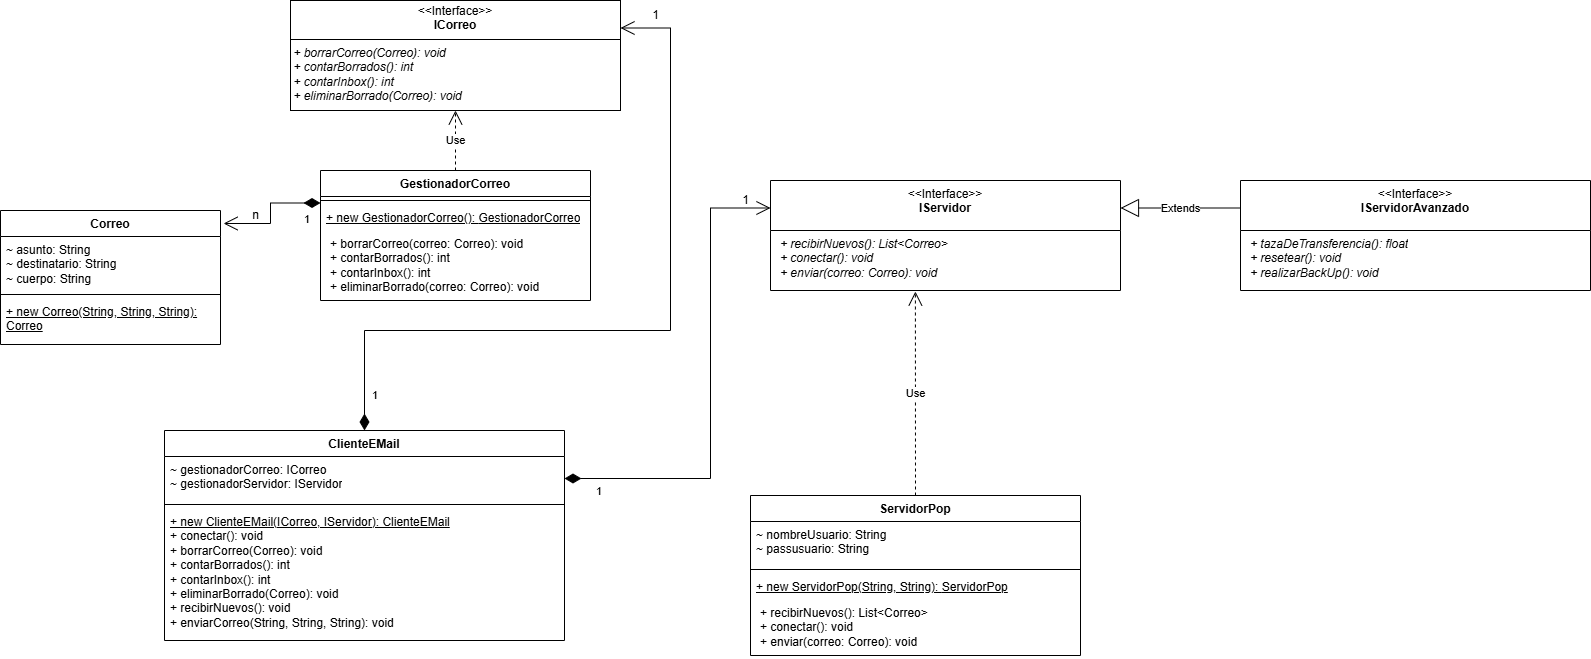

The diagram above was exported from draw.io. Its source (the exported page's mxGraphModel, read from the mxfile embedded in the PNG):
<mxGraphModel dx="2492" dy="743" grid="1" gridSize="10" guides="1" tooltips="1" connect="1" arrows="1" fold="1" page="1" pageScale="1" pageWidth="827" pageHeight="1169" background="#ffffff" math="0" shadow="0">
  <root>
    <mxCell id="D6v8AAE-kD5SJMK_77Qf-0" />
    <mxCell id="D6v8AAE-kD5SJMK_77Qf-1" parent="D6v8AAE-kD5SJMK_77Qf-0" />
    <mxCell id="D6v8AAE-kD5SJMK_77Qf-3" value="ServidorPop" style="swimlane;fontStyle=1;align=center;verticalAlign=top;childLayout=stackLayout;horizontal=1;startSize=26;horizontalStack=0;resizeParent=1;resizeParentMax=0;resizeLast=0;collapsible=1;marginBottom=0;whiteSpace=wrap;html=1;" parent="D6v8AAE-kD5SJMK_77Qf-1" vertex="1">
      <mxGeometry x="600" y="645" width="330" height="160" as="geometry" />
    </mxCell>
    <mxCell id="D6v8AAE-kD5SJMK_77Qf-10" value="~ nombreUsuario: String&lt;br&gt;~ passusuario: String" style="text;strokeColor=none;fillColor=none;align=left;verticalAlign=top;spacingLeft=4;spacingRight=4;overflow=hidden;rotatable=0;points=[[0,0.5],[1,0.5]];portConstraint=eastwest;whiteSpace=wrap;html=1;" parent="D6v8AAE-kD5SJMK_77Qf-3" vertex="1">
      <mxGeometry y="26" width="330" height="44" as="geometry" />
    </mxCell>
    <mxCell id="D6v8AAE-kD5SJMK_77Qf-4" value="" style="line;strokeWidth=1;fillColor=none;align=left;verticalAlign=middle;spacingTop=-1;spacingLeft=3;spacingRight=3;rotatable=0;labelPosition=right;points=[];portConstraint=eastwest;strokeColor=inherit;" parent="D6v8AAE-kD5SJMK_77Qf-3" vertex="1">
      <mxGeometry y="70" width="330" height="8" as="geometry" />
    </mxCell>
    <mxCell id="iEd6ibiKfztxmxH4if0G-9" value="&lt;u&gt;+ new ServidorPop(String, String):&amp;nbsp;&lt;/u&gt;&lt;u&gt;ServidorPop&lt;/u&gt;" style="text;strokeColor=none;fillColor=none;align=left;verticalAlign=top;spacingLeft=4;spacingRight=4;overflow=hidden;rotatable=0;points=[[0,0.5],[1,0.5]];portConstraint=eastwest;whiteSpace=wrap;html=1;" vertex="1" parent="D6v8AAE-kD5SJMK_77Qf-3">
      <mxGeometry y="78" width="330" height="26" as="geometry" />
    </mxCell>
    <mxCell id="D6v8AAE-kD5SJMK_77Qf-5" value="&lt;p style=&quot;margin: 0px 0px 0px 4px;&quot;&gt;+ recibirNuevos(): List&amp;lt;Correo&amp;gt;&lt;/p&gt;&lt;p style=&quot;margin: 0px 0px 0px 4px;&quot;&gt;+ conectar(): void&lt;/p&gt;&lt;p style=&quot;margin: 0px 0px 0px 4px;&quot;&gt;+ enviar(correo: Correo): void&lt;/p&gt;" style="text;strokeColor=none;fillColor=none;align=left;verticalAlign=top;spacingLeft=4;spacingRight=4;overflow=hidden;rotatable=0;points=[[0,0.5],[1,0.5]];portConstraint=eastwest;whiteSpace=wrap;html=1;" parent="D6v8AAE-kD5SJMK_77Qf-3" vertex="1">
      <mxGeometry y="104" width="330" height="56" as="geometry" />
    </mxCell>
    <mxCell id="D6v8AAE-kD5SJMK_77Qf-6" value="GestionadorCorreo" style="swimlane;fontStyle=1;align=center;verticalAlign=top;childLayout=stackLayout;horizontal=1;startSize=26;horizontalStack=0;resizeParent=1;resizeParentMax=0;resizeLast=0;collapsible=1;marginBottom=0;whiteSpace=wrap;html=1;" parent="D6v8AAE-kD5SJMK_77Qf-1" vertex="1">
      <mxGeometry x="170" y="320" width="270" height="130" as="geometry" />
    </mxCell>
    <mxCell id="D6v8AAE-kD5SJMK_77Qf-7" value="" style="line;strokeWidth=1;fillColor=none;align=left;verticalAlign=middle;spacingTop=-1;spacingLeft=3;spacingRight=3;rotatable=0;labelPosition=right;points=[];portConstraint=eastwest;strokeColor=inherit;" parent="D6v8AAE-kD5SJMK_77Qf-6" vertex="1">
      <mxGeometry y="26" width="270" height="8" as="geometry" />
    </mxCell>
    <mxCell id="D6v8AAE-kD5SJMK_77Qf-8" value="&lt;u&gt;+ new GestionadorCorreo():&amp;nbsp;&lt;/u&gt;&lt;u&gt;GestionadorCorreo&lt;/u&gt;" style="text;strokeColor=none;fillColor=none;align=left;verticalAlign=top;spacingLeft=4;spacingRight=4;overflow=hidden;rotatable=0;points=[[0,0.5],[1,0.5]];portConstraint=eastwest;whiteSpace=wrap;html=1;" parent="D6v8AAE-kD5SJMK_77Qf-6" vertex="1">
      <mxGeometry y="34" width="270" height="26" as="geometry" />
    </mxCell>
    <mxCell id="iEd6ibiKfztxmxH4if0G-10" value="&lt;p style=&quot;margin: 0px 0px 0px 4px;&quot;&gt;&lt;span style=&quot;font-size: 12px; font-weight: 400;&quot;&gt;+ borrarCorreo(correo: Correo): void&lt;/span&gt;&lt;/p&gt;&lt;p style=&quot;margin: 0px 0px 0px 4px;&quot;&gt;&lt;span style=&quot;font-size: 12px; font-weight: 400;&quot;&gt;+ contarBorrados(): int&lt;/span&gt;&lt;/p&gt;&lt;p style=&quot;margin: 0px 0px 0px 4px;&quot;&gt;&lt;span style=&quot;font-size: 12px; font-weight: 400;&quot;&gt;+ contarInbox(): int&lt;/span&gt;&lt;/p&gt;&lt;p style=&quot;margin: 0px 0px 0px 4px;&quot;&gt;&lt;span style=&quot;font-size: 12px; font-weight: 400;&quot;&gt;+ eliminarBorrado(correo: Correo): void&lt;/span&gt;&lt;/p&gt;" style="text;strokeColor=none;fillColor=none;align=left;verticalAlign=top;spacingLeft=4;spacingRight=4;overflow=hidden;rotatable=0;points=[[0,0.5],[1,0.5]];portConstraint=eastwest;whiteSpace=wrap;html=1;fontFamily=Helvetica;fontSize=11;fontColor=default;fontStyle=1;labelBackgroundColor=default;resizable=1;horizontal=1;" vertex="1" parent="D6v8AAE-kD5SJMK_77Qf-6">
      <mxGeometry y="60" width="270" height="70" as="geometry" />
    </mxCell>
    <mxCell id="D6v8AAE-kD5SJMK_77Qf-9" value="ClienteEMail&lt;div&gt;&lt;br&gt;&lt;/div&gt;" style="swimlane;fontStyle=1;align=center;verticalAlign=top;childLayout=stackLayout;horizontal=1;startSize=26;horizontalStack=0;resizeParent=1;resizeParentMax=0;resizeLast=0;collapsible=1;marginBottom=0;whiteSpace=wrap;html=1;" parent="D6v8AAE-kD5SJMK_77Qf-1" vertex="1">
      <mxGeometry x="14" y="580" width="400" height="210" as="geometry" />
    </mxCell>
    <mxCell id="9QqcHYg_G4gjmj1Ardh2-2" value="~ gestionadorCorreo: ICorreo&lt;br&gt;~ gestionadorServidor: IServidor" style="text;strokeColor=none;fillColor=none;align=left;verticalAlign=top;spacingLeft=4;spacingRight=4;overflow=hidden;rotatable=0;points=[[0,0.5],[1,0.5]];portConstraint=eastwest;whiteSpace=wrap;html=1;" parent="D6v8AAE-kD5SJMK_77Qf-9" vertex="1">
      <mxGeometry y="26" width="400" height="44" as="geometry" />
    </mxCell>
    <mxCell id="D6v8AAE-kD5SJMK_77Qf-11" value="" style="line;strokeWidth=1;fillColor=none;align=left;verticalAlign=middle;spacingTop=-1;spacingLeft=3;spacingRight=3;rotatable=0;labelPosition=right;points=[];portConstraint=eastwest;strokeColor=inherit;" parent="D6v8AAE-kD5SJMK_77Qf-9" vertex="1">
      <mxGeometry y="70" width="400" height="8" as="geometry" />
    </mxCell>
    <mxCell id="D6v8AAE-kD5SJMK_77Qf-12" value="&lt;u&gt;+ new ClienteEMail(ICorreo, IServidor): ClienteEMail&lt;/u&gt;&lt;div&gt;+ conectar(): void&lt;/div&gt;&lt;div&gt;+ borrarCorreo(Correo): void&lt;br&gt;+ contarBorrados(): int&lt;br&gt;+ contarInbox(): int&lt;br&gt;&lt;/div&gt;&lt;div&gt;+ eliminarBorrado(Correo): void&lt;/div&gt;&lt;div&gt;+ recibirNuevos(): void&lt;br&gt;+ enviarCorreo(String, String, String): void&lt;/div&gt;" style="text;strokeColor=none;fillColor=none;align=left;verticalAlign=top;spacingLeft=4;spacingRight=4;overflow=hidden;rotatable=0;points=[[0,0.5],[1,0.5]];portConstraint=eastwest;whiteSpace=wrap;html=1;" parent="D6v8AAE-kD5SJMK_77Qf-9" vertex="1">
      <mxGeometry y="78" width="400" height="132" as="geometry" />
    </mxCell>
    <mxCell id="9QqcHYg_G4gjmj1Ardh2-0" value="&lt;p style=&quot;margin:0px;margin-top:4px;text-align:center;&quot;&gt;&amp;lt;&amp;lt;Interface&amp;gt;&amp;gt;&lt;br&gt;&lt;b&gt;ICorreo&lt;/b&gt;&lt;/p&gt;&lt;hr size=&quot;1&quot; style=&quot;border-style:solid;&quot;&gt;&lt;div&gt;&amp;nbsp;&lt;i&gt;+ borrarCorreo(Correo): void&lt;br&gt;&amp;nbsp;+ contarBorrados(): int&lt;br&gt;&amp;nbsp;+ contarInbox(): int&lt;br&gt;&lt;/i&gt;&lt;/div&gt;&lt;div&gt;&lt;i&gt;&amp;nbsp;+ eliminarBorrado(Correo): void&lt;/i&gt;&lt;/div&gt;" style="verticalAlign=top;align=left;overflow=fill;html=1;whiteSpace=wrap;" parent="D6v8AAE-kD5SJMK_77Qf-1" vertex="1">
      <mxGeometry x="140" y="150" width="330" height="110" as="geometry" />
    </mxCell>
    <mxCell id="9QqcHYg_G4gjmj1Ardh2-1" value="Use" style="endArrow=open;endSize=12;dashed=1;html=1;rounded=0;exitX=0.5;exitY=0;exitDx=0;exitDy=0;entryX=0.5;entryY=1;entryDx=0;entryDy=0;" parent="D6v8AAE-kD5SJMK_77Qf-1" source="D6v8AAE-kD5SJMK_77Qf-6" target="9QqcHYg_G4gjmj1Ardh2-0" edge="1">
      <mxGeometry width="160" relative="1" as="geometry">
        <mxPoint x="390" y="330" as="sourcePoint" />
        <mxPoint x="550" y="330" as="targetPoint" />
      </mxGeometry>
    </mxCell>
    <mxCell id="9QqcHYg_G4gjmj1Ardh2-3" value="Correo" style="swimlane;fontStyle=1;align=center;verticalAlign=top;childLayout=stackLayout;horizontal=1;startSize=26;horizontalStack=0;resizeParent=1;resizeParentMax=0;resizeLast=0;collapsible=1;marginBottom=0;whiteSpace=wrap;html=1;" parent="D6v8AAE-kD5SJMK_77Qf-1" vertex="1">
      <mxGeometry x="-150" y="360" width="220" height="134" as="geometry" />
    </mxCell>
    <mxCell id="9QqcHYg_G4gjmj1Ardh2-7" value="~ asunto: String&lt;br&gt;~ destinatario: String&lt;div&gt;~ cuerpo: String&lt;br&gt;&lt;div&gt;&lt;br&gt;&lt;/div&gt;&lt;/div&gt;" style="text;strokeColor=none;fillColor=none;align=left;verticalAlign=top;spacingLeft=4;spacingRight=4;overflow=hidden;rotatable=0;points=[[0,0.5],[1,0.5]];portConstraint=eastwest;whiteSpace=wrap;html=1;" parent="9QqcHYg_G4gjmj1Ardh2-3" vertex="1">
      <mxGeometry y="26" width="220" height="54" as="geometry" />
    </mxCell>
    <mxCell id="9QqcHYg_G4gjmj1Ardh2-4" value="" style="line;strokeWidth=1;fillColor=none;align=left;verticalAlign=middle;spacingTop=-1;spacingLeft=3;spacingRight=3;rotatable=0;labelPosition=right;points=[];portConstraint=eastwest;strokeColor=inherit;" parent="9QqcHYg_G4gjmj1Ardh2-3" vertex="1">
      <mxGeometry y="80" width="220" height="8" as="geometry" />
    </mxCell>
    <mxCell id="9QqcHYg_G4gjmj1Ardh2-5" value="&lt;u&gt;+ new Correo(String, String, String): Correo&lt;/u&gt;" style="text;strokeColor=none;fillColor=none;align=left;verticalAlign=top;spacingLeft=4;spacingRight=4;overflow=hidden;rotatable=0;points=[[0,0.5],[1,0.5]];portConstraint=eastwest;whiteSpace=wrap;html=1;" parent="9QqcHYg_G4gjmj1Ardh2-3" vertex="1">
      <mxGeometry y="88" width="220" height="46" as="geometry" />
    </mxCell>
    <mxCell id="9QqcHYg_G4gjmj1Ardh2-8" value="1" style="endArrow=open;html=1;endSize=12;startArrow=diamondThin;startSize=14;startFill=1;edgeStyle=orthogonalEdgeStyle;align=left;verticalAlign=bottom;rounded=0;exitX=0;exitY=0.25;exitDx=0;exitDy=0;entryX=1.014;entryY=0.097;entryDx=0;entryDy=0;entryPerimeter=0;" parent="D6v8AAE-kD5SJMK_77Qf-1" source="D6v8AAE-kD5SJMK_77Qf-6" target="9QqcHYg_G4gjmj1Ardh2-3" edge="1">
      <mxGeometry x="-0.6893" y="25" relative="1" as="geometry">
        <mxPoint x="134" y="313" as="sourcePoint" />
        <mxPoint x="294" y="313" as="targetPoint" />
        <mxPoint as="offset" />
      </mxGeometry>
    </mxCell>
    <mxCell id="9QqcHYg_G4gjmj1Ardh2-10" value="n" style="text;html=1;align=center;verticalAlign=middle;resizable=0;points=[];autosize=1;strokeColor=none;fillColor=none;" parent="D6v8AAE-kD5SJMK_77Qf-1" vertex="1">
      <mxGeometry x="90" y="350" width="30" height="30" as="geometry" />
    </mxCell>
    <mxCell id="9QqcHYg_G4gjmj1Ardh2-11" value="1" style="endArrow=open;html=1;endSize=12;startArrow=diamondThin;startSize=14;startFill=1;edgeStyle=orthogonalEdgeStyle;align=left;verticalAlign=bottom;rounded=0;exitX=0.5;exitY=0;exitDx=0;exitDy=0;entryX=1;entryY=0.25;entryDx=0;entryDy=0;" parent="D6v8AAE-kD5SJMK_77Qf-1" source="D6v8AAE-kD5SJMK_77Qf-9" target="9QqcHYg_G4gjmj1Ardh2-0" edge="1">
      <mxGeometry x="-0.932" y="-6" relative="1" as="geometry">
        <mxPoint x="600" y="550" as="sourcePoint" />
        <mxPoint x="760" y="550" as="targetPoint" />
        <mxPoint as="offset" />
        <Array as="points">
          <mxPoint x="214" y="480" />
          <mxPoint x="520" y="480" />
          <mxPoint x="520" y="178" />
        </Array>
      </mxGeometry>
    </mxCell>
    <mxCell id="9QqcHYg_G4gjmj1Ardh2-12" value="1" style="text;html=1;align=center;verticalAlign=middle;resizable=0;points=[];autosize=1;strokeColor=none;fillColor=none;" parent="D6v8AAE-kD5SJMK_77Qf-1" vertex="1">
      <mxGeometry x="490" y="150" width="30" height="30" as="geometry" />
    </mxCell>
    <mxCell id="9QqcHYg_G4gjmj1Ardh2-14" value="1" style="endArrow=open;html=1;endSize=12;startArrow=diamondThin;startSize=14;startFill=1;edgeStyle=orthogonalEdgeStyle;align=left;verticalAlign=bottom;rounded=0;exitX=1;exitY=0.5;exitDx=0;exitDy=0;entryX=0;entryY=0.25;entryDx=0;entryDy=0;" parent="D6v8AAE-kD5SJMK_77Qf-1" source="9QqcHYg_G4gjmj1Ardh2-2" target="iEd6ibiKfztxmxH4if0G-1" edge="1">
      <mxGeometry x="-0.8725" y="-22" relative="1" as="geometry">
        <mxPoint x="224" y="590" as="sourcePoint" />
        <mxPoint x="600" y="475" as="targetPoint" />
        <mxPoint as="offset" />
        <Array as="points">
          <mxPoint x="560" y="628" />
          <mxPoint x="560" y="358" />
        </Array>
      </mxGeometry>
    </mxCell>
    <mxCell id="9QqcHYg_G4gjmj1Ardh2-15" value="1" style="text;html=1;align=center;verticalAlign=middle;resizable=0;points=[];autosize=1;strokeColor=none;fillColor=none;" parent="D6v8AAE-kD5SJMK_77Qf-1" vertex="1">
      <mxGeometry x="580" y="335" width="30" height="30" as="geometry" />
    </mxCell>
    <mxCell id="9QqcHYg_G4gjmj1Ardh2-16" value="Use" style="endArrow=open;endSize=12;dashed=1;html=1;rounded=0;exitX=0.5;exitY=0;exitDx=0;exitDy=0;entryX=0.414;entryY=1.017;entryDx=0;entryDy=0;entryPerimeter=0;" parent="D6v8AAE-kD5SJMK_77Qf-1" source="D6v8AAE-kD5SJMK_77Qf-3" target="iEd6ibiKfztxmxH4if0G-2" edge="1">
      <mxGeometry width="160" relative="1" as="geometry">
        <mxPoint x="764.5" y="620" as="sourcePoint" />
        <mxPoint x="760" y="470" as="targetPoint" />
      </mxGeometry>
    </mxCell>
    <mxCell id="iEd6ibiKfztxmxH4if0G-1" value="&lt;div&gt;&lt;span style=&quot;font-size: 12px; font-weight: 400;&quot;&gt;&amp;lt;&amp;lt;Interface&amp;gt;&amp;gt;&lt;/span&gt;&lt;/div&gt;&lt;div&gt;&lt;span style=&quot;font-size: 12px;&quot;&gt;IServidor&lt;/span&gt;&lt;/div&gt;" style="swimlane;fontStyle=1;align=center;verticalAlign=top;childLayout=stackLayout;horizontal=1;startSize=50;horizontalStack=0;resizeParent=1;resizeParentMax=0;resizeLast=0;collapsible=1;marginBottom=0;whiteSpace=wrap;html=1;strokeColor=default;fontFamily=Helvetica;fontSize=11;fontColor=default;labelBackgroundColor=default;resizable=1;fillColor=default;" vertex="1" parent="D6v8AAE-kD5SJMK_77Qf-1">
      <mxGeometry x="620" y="330" width="350" height="110" as="geometry" />
    </mxCell>
    <mxCell id="iEd6ibiKfztxmxH4if0G-2" value="&lt;p style=&quot;font-size: 12px; font-weight: 400; margin: 0px 0px 0px 4px;&quot;&gt;&lt;span&gt;&lt;i&gt;+ recibirNuevos(): List&amp;lt;Correo&amp;gt;&lt;/i&gt;&lt;/span&gt;&lt;/p&gt;&lt;p style=&quot;font-size: 12px; font-weight: 400; margin: 0px 0px 0px 4px;&quot;&gt;&lt;span&gt;&lt;i&gt;+ conectar(): void&lt;/i&gt;&lt;/span&gt;&lt;/p&gt;&lt;p style=&quot;font-size: 12px; font-weight: 400; margin: 0px 0px 0px 4px;&quot;&gt;&lt;span&gt;&lt;i&gt;+ enviar(correo: Correo): void&lt;/i&gt;&lt;/span&gt;&lt;/p&gt;" style="text;strokeColor=none;fillColor=none;align=left;verticalAlign=top;spacingLeft=4;spacingRight=4;overflow=hidden;rotatable=0;points=[[0,0.5],[1,0.5]];portConstraint=eastwest;whiteSpace=wrap;html=1;fontFamily=Helvetica;fontSize=11;fontColor=default;fontStyle=1;labelBackgroundColor=default;resizable=1;horizontal=1;" vertex="1" parent="iEd6ibiKfztxmxH4if0G-1">
      <mxGeometry y="50" width="350" height="60" as="geometry" />
    </mxCell>
    <mxCell id="iEd6ibiKfztxmxH4if0G-3" value="&lt;div&gt;&lt;span style=&quot;font-size: 12px; font-weight: 400;&quot;&gt;&amp;lt;&amp;lt;Interface&amp;gt;&amp;gt;&lt;/span&gt;&lt;/div&gt;&lt;div&gt;&lt;span style=&quot;font-size: 12px;&quot;&gt;IServidorAvanzado&lt;/span&gt;&lt;/div&gt;" style="swimlane;fontStyle=1;align=center;verticalAlign=top;childLayout=stackLayout;horizontal=1;startSize=50;horizontalStack=0;resizeParent=1;resizeParentMax=0;resizeLast=0;collapsible=1;marginBottom=0;whiteSpace=wrap;html=1;strokeColor=default;fontFamily=Helvetica;fontSize=11;fontColor=default;labelBackgroundColor=default;resizable=1;fillColor=default;" vertex="1" parent="D6v8AAE-kD5SJMK_77Qf-1">
      <mxGeometry x="1090" y="330" width="350" height="110" as="geometry" />
    </mxCell>
    <mxCell id="iEd6ibiKfztxmxH4if0G-4" value="&lt;p style=&quot;margin: 0px 0px 0px 4px;&quot;&gt;&lt;i style=&quot;font-size: 12px; font-weight: 400;&quot;&gt;+ tazaDeTransferencia(): float&lt;/i&gt;&lt;span style=&quot;font-size: 12px; font-weight: 400; background-color: light-dark(#ffffff, var(--ge-dark-color, #121212)); color: light-dark(rgb(0, 0, 0), rgb(255, 255, 255));&quot;&gt;&lt;i&gt;&lt;/i&gt;&lt;/span&gt;&lt;/p&gt;&lt;p style=&quot;margin: 0px 0px 0px 4px;&quot;&gt;&lt;span style=&quot;font-size: 12px; font-weight: 400; background-color: light-dark(#ffffff, var(--ge-dark-color, #121212)); color: light-dark(rgb(0, 0, 0), rgb(255, 255, 255));&quot;&gt;&lt;i&gt;+ resetear(): void&lt;/i&gt;&lt;/span&gt;&lt;/p&gt;&lt;p style=&quot;margin: 0px 0px 0px 4px;&quot;&gt;&lt;span style=&quot;font-size: 12px; font-weight: 400;&quot;&gt;&lt;i&gt;+ realizarBackUp(): void&lt;/i&gt;&lt;/span&gt;&lt;/p&gt;" style="text;strokeColor=none;fillColor=none;align=left;verticalAlign=top;spacingLeft=4;spacingRight=4;overflow=hidden;rotatable=0;points=[[0,0.5],[1,0.5]];portConstraint=eastwest;whiteSpace=wrap;html=1;fontFamily=Helvetica;fontSize=11;fontColor=default;fontStyle=1;labelBackgroundColor=default;resizable=1;horizontal=1;" vertex="1" parent="iEd6ibiKfztxmxH4if0G-3">
      <mxGeometry y="50" width="350" height="60" as="geometry" />
    </mxCell>
    <mxCell id="b7of-ONKSi73MtGmmvsV-4" value="Extends" style="endArrow=block;endSize=16;endFill=0;html=1;rounded=0;entryX=1;entryY=0.25;entryDx=0;entryDy=0;exitX=0;exitY=0.25;exitDx=0;exitDy=0;" edge="1" parent="D6v8AAE-kD5SJMK_77Qf-1" source="iEd6ibiKfztxmxH4if0G-3" target="iEd6ibiKfztxmxH4if0G-1">
      <mxGeometry width="160" relative="1" as="geometry">
        <mxPoint x="1120" y="350" as="sourcePoint" />
        <mxPoint x="1200" y="365" as="targetPoint" />
      </mxGeometry>
    </mxCell>
  </root>
</mxGraphModel>